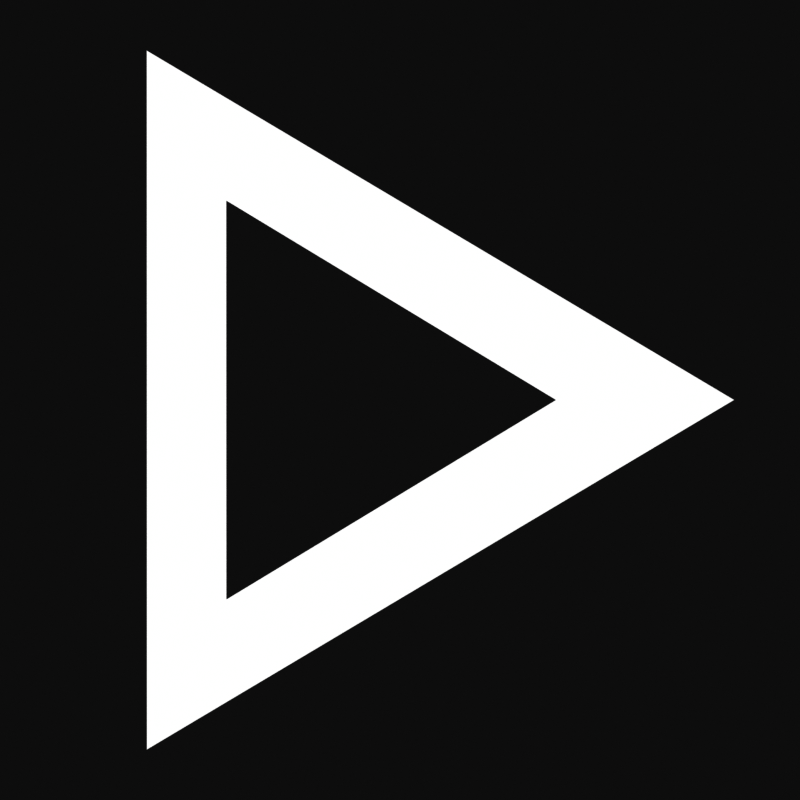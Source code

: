 # Source: icon_right.blend  (saved by Blender 4.0.36; exported with 4.5.12 LTS)
import bpy
from mathutils import Matrix  # noqa: F401  (used for matrix-valued properties, if any)

bpy.ops.wm.read_factory_settings(use_empty=True)
scene = bpy.context.scene
scene.name = 'Scene'

# ---- collections
col_collection = bpy.data.collections.new('Collection'); scene.collection.children.link(col_collection)

# ---- materials (node trees are filled in below, after node groups)
mat_material = bpy.data.materials.new('Material')
mat_material.use_transparent_shadow = False

# ---- material node trees
mat_material.use_nodes = True; mat_material.node_tree.nodes.clear()
_N = mat_material.node_tree.nodes; _L = mat_material.node_tree.links
n0 = _N.new('ShaderNodeOutputMaterial'); n0.name = 'Material Output'; n0.location = (300, 300)
n1 = _N.new('ShaderNodeEmission'); n1.name = 'Emission'; n1.location = (10, 300)
_L.new(n1.outputs[0], n0.inputs[0])
n0.is_active_output = True

# ---- world
world_world = bpy.data.worlds.new('World'); scene.world = world_world
world_world.use_nodes = True; world_world.node_tree.nodes.clear()
_N = world_world.node_tree.nodes; _L = world_world.node_tree.links
n0 = _N.new('ShaderNodeOutputWorld'); n0.name = 'World Output'; n0.location = (300, 300)
n1 = _N.new('ShaderNodeBackground'); n1.name = 'Background'; n1.location = (10, 300)
n1.inputs[0].default_value = (0.05088, 0.05088, 0.05088, 1.0)
_L.new(n1.outputs[0], n0.inputs[0])
n0.is_active_output = True
world_world.color = (0.05088, 0.05088, 0.05088)
world_world.use_sun_shadow = False
world_world.sun_shadow_jitter_overblur = 0.0

# ---- cameras
cam_camera = bpy.data.cameras.new('Camera')
cam_camera.type = 'ORTHO'
cam_camera.clip_end = 100.0
cam_camera.ortho_scale = 2.0

# ---- meshes
me_cylinder_004 = bpy.data.meshes.new('Cylinder.004')
me_cylinder_004.from_pydata([(0.5714, 0.7883, 0.09111), (-0.7533, 3.097e-07, 0.09111), (0.5714, -0.7883, 0.09111), (0.5714, -1.288e-07, 0.09111), (0.3915, 0.4492, 0.09111), (-0.351, 2.109e-07, 0.09111), (0.3915, -0.4492, 0.09111), (0.3915, -7.251e-08, 0.09111), (0.3915, 0.4492, -0.1418), (-0.351, 2.109e-07, -0.1418), (0.3915, -0.4492, -0.1418), (0.3915, -7.251e-08, -0.1418), (0.5714, 0.7883, -0.1418), (-0.7533, 3.097e-07, -0.1418), (0.5714, -0.7883, -0.1418), (0.5714, -1.288e-07, -0.1418)], [], [(4, 0, 1, 5), (5, 1, 2, 6), (7, 3, 0, 4), (6, 2, 3, 7), (0, 3, 15, 12), (3, 2, 14, 15), (4, 5, 9, 8), (5, 6, 10, 9), (7, 4, 8, 11), (6, 7, 11, 10), (1, 0, 12, 13), (2, 1, 13, 14)])
me_cylinder_004.polygons.foreach_set('use_smooth', [True] * 12)
_k = {(0, 4): 1.0, (1, 5): 1.0, (2, 6): 1.0, (8, 9): 1.0, (9, 10): 1.0, (8, 11): 1.0, (12, 13): 1.0, (13, 14): 1.0, (12, 15): 1.0, (0, 12): 1.0, (2, 14): 1.0, (5, 9): 1.0, (4, 8): 1.0, (6, 10): 1.0, (7, 11): 1.0, (1, 13): 1.0, (3, 7): 1.0, (10, 11): 1.0, (14, 15): 1.0, (3, 15): 1.0}
me_cylinder_004.attributes.new('crease_edge', 'FLOAT', 'EDGE').data.foreach_set('value', [_k.get((min(e.vertices), max(e.vertices)), 0.0) for e in me_cylinder_004.edges])
_uv = me_cylinder_004.uv_layers.new(name='UVMap')
_uv.uv.foreach_set('vector', [0.0, 0.0, 0.0, 0.0, 0.0, 0.0, 0.0, 0.0, 0.0, 0.0, 0.0, 0.0, 0.0, 0.0, 0.0, 0.0, 0.0, 0.0, 0.0, 0.0, 0.0, 0.0, 0.0, 0.0, 0.0, 0.0, 0.0, 0.0, 0.0, 0.0, 0.0, 0.0, 0.0, 0.0, 0.0, 0.0, 0.0, 0.0, 0.0, 0.0, 0.0, 0.0, 0.0, 0.0, 0.0, 0.0, 0.0, 0.0, 0.0, 0.0, 0.0, 0.0, 0.0, 0.0, 0.0, 0.0, 0.0, 0.0, 0.0, 0.0, 0.0, 0.0, 0.0, 0.0, 0.0, 0.0, 0.0, 0.0, 0.0, 0.0, 0.0, 0.0, 0.0, 0.0, 0.0, 0.0, 0.0, 0.0, 0.0, 0.0, 0.0, 0.0, 0.0, 0.0, 0.0, 0.0, 0.0, 0.0, 0.0, 0.0, 0.0, 0.0, 0.0, 0.0, 0.0, 0.0])
me_cylinder_004.materials.append(mat_material)
me_cylinder_004.update()

# ---- objects
ob_camera = bpy.data.objects.new('Camera', cam_camera)
ob_cylinder_002 = bpy.data.objects.new('Cylinder.002', me_cylinder_004)

# ---- transforms, parenting, visibility, modifiers, constraints
ob_camera.location = (0.0, 0.0, 5.0)
ob_camera.lock_rotations_4d = False
ob_camera.empty_display_type = 'ARROWS'
ob_camera.color = (0.0, 0.0, 0.0, 0.0)
ob_camera.display_type = 'WIRE'
ob_camera.lineart.crease_threshold = 0.0
ob_cylinder_002.location = (0.0003493, 0.0, 0.0)
ob_cylinder_002.rotation_euler = (0.0, -0.0, 9.425)
ob_cylinder_002.scale = (1.109, 1.109, 1.109)
_m = ob_cylinder_002.modifiers.new('Subdivision', 'SUBSURF')
_m.levels = 3
_m.render_levels = 3

# ---- collection membership
col_collection.objects.link(ob_camera)
col_collection.objects.link(ob_cylinder_002)

# ---- scene / render settings (as saved in the file)
scene.camera = ob_camera
scene.frame_start = 1; scene.frame_end = 1; scene.frame_set(1)
scene.render.engine = 'BLENDER_EEVEE_NEXT'
scene.render.resolution_x = 1024
scene.render.resolution_y = 1024
scene.render.resolution_percentage = 50
scene.render.film_transparent = True
scene.cycles.sampling_pattern = 'TABULATED_SOBOL'
scene.view_settings.view_transform = 'Raw'
bpy.context.view_layer.update()
